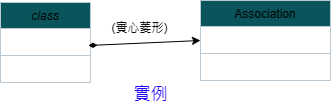

The diagram above was exported from draw.io. Its source (the exported page's mxGraphModel, read from the mxfile embedded in the PNG):
<mxGraphModel dx="1002" dy="535" grid="0" gridSize="10" guides="1" tooltips="1" connect="1" arrows="1" fold="1" page="1" pageScale="1" pageWidth="827" pageHeight="1169" background="#FFFFFF" math="0" shadow="0">
  <root>
    <mxCell id="WIyWlLk6GJQsqaUBKTNV-0" />
    <mxCell id="WIyWlLk6GJQsqaUBKTNV-1" parent="WIyWlLk6GJQsqaUBKTNV-0" />
    <mxCell id="zkfFHV4jXpPFQw0GAbJ--0" value="class" style="swimlane;fontStyle=2;align=center;verticalAlign=top;childLayout=stackLayout;horizontal=1;startSize=26;horizontalStack=0;resizeParent=1;resizeLast=0;collapsible=1;marginBottom=0;rounded=0;shadow=0;strokeWidth=1;labelBackgroundColor=none;fillColor=#09555B;strokeColor=#BAC8D3;fontColor=#000000;" parent="WIyWlLk6GJQsqaUBKTNV-1" vertex="1">
      <mxGeometry x="260" y="200" width="90" height="80" as="geometry">
        <mxRectangle x="230" y="140" width="160" height="26" as="alternateBounds" />
      </mxGeometry>
    </mxCell>
    <mxCell id="zkfFHV4jXpPFQw0GAbJ--4" value="" style="line;html=1;strokeWidth=1;align=left;verticalAlign=middle;spacingTop=-1;spacingLeft=3;spacingRight=3;rotatable=0;labelPosition=right;points=[];portConstraint=eastwest;labelBackgroundColor=none;fillColor=#09555B;strokeColor=#BAC8D3;fontColor=#EEEEEE;" parent="zkfFHV4jXpPFQw0GAbJ--0" vertex="1">
      <mxGeometry y="26" width="90" height="54" as="geometry" />
    </mxCell>
    <mxCell id="zkfFHV4jXpPFQw0GAbJ--6" value="Association" style="swimlane;fontStyle=0;align=center;verticalAlign=top;childLayout=stackLayout;horizontal=1;startSize=26;horizontalStack=0;resizeParent=1;resizeLast=0;collapsible=1;marginBottom=0;rounded=0;shadow=0;strokeWidth=1;labelBackgroundColor=none;fillColor=#09555B;strokeColor=#BAC8D3;fontColor=#000000;" parent="WIyWlLk6GJQsqaUBKTNV-1" vertex="1">
      <mxGeometry x="460" y="198" width="130" height="80" as="geometry">
        <mxRectangle x="130" y="380" width="160" height="26" as="alternateBounds" />
      </mxGeometry>
    </mxCell>
    <mxCell id="zkfFHV4jXpPFQw0GAbJ--9" value="" style="line;html=1;strokeWidth=1;align=left;verticalAlign=middle;spacingTop=-1;spacingLeft=3;spacingRight=3;rotatable=0;labelPosition=right;points=[];portConstraint=eastwest;labelBackgroundColor=none;fillColor=#09555B;strokeColor=#BAC8D3;fontColor=#EEEEEE;" parent="zkfFHV4jXpPFQw0GAbJ--6" vertex="1">
      <mxGeometry y="26" width="130" height="54" as="geometry" />
    </mxCell>
    <mxCell id="IuWMEK4_p4QzsByUtLaA-4" value="&lt;font color=&quot;#0d0d0d&quot;&gt;(實心菱形)&lt;/font&gt;" style="text;html=1;align=center;verticalAlign=middle;resizable=0;points=[];autosize=1;strokeColor=none;fillColor=none;labelBackgroundColor=none;fontColor=#EEEEEE;" parent="WIyWlLk6GJQsqaUBKTNV-1" vertex="1">
      <mxGeometry x="362" y="213" width="74" height="26" as="geometry" />
    </mxCell>
    <mxCell id="IuWMEK4_p4QzsByUtLaA-5" value="&lt;font color=&quot;#2105f5&quot; style=&quot;font-size: 17px;&quot;&gt;實例&lt;/font&gt;" style="text;html=1;align=center;verticalAlign=middle;resizable=0;points=[];autosize=1;strokeColor=none;fillColor=none;labelBackgroundColor=none;fontColor=#EEEEEE;" parent="WIyWlLk6GJQsqaUBKTNV-1" vertex="1">
      <mxGeometry x="380" y="278" width="60" height="30" as="geometry" />
    </mxCell>
    <mxCell id="DtbfgiAGRkxZ-Y3OUUA2-0" value="" style="endArrow=classic;html=1;rounded=0;startArrow=diamondThin;startFill=1;entryX=0;entryY=0.5;entryDx=0;entryDy=0;" edge="1" parent="WIyWlLk6GJQsqaUBKTNV-1" target="zkfFHV4jXpPFQw0GAbJ--6">
      <mxGeometry width="50" height="50" relative="1" as="geometry">
        <mxPoint x="348" y="243" as="sourcePoint" />
        <mxPoint x="400" y="193" as="targetPoint" />
      </mxGeometry>
    </mxCell>
  </root>
</mxGraphModel>